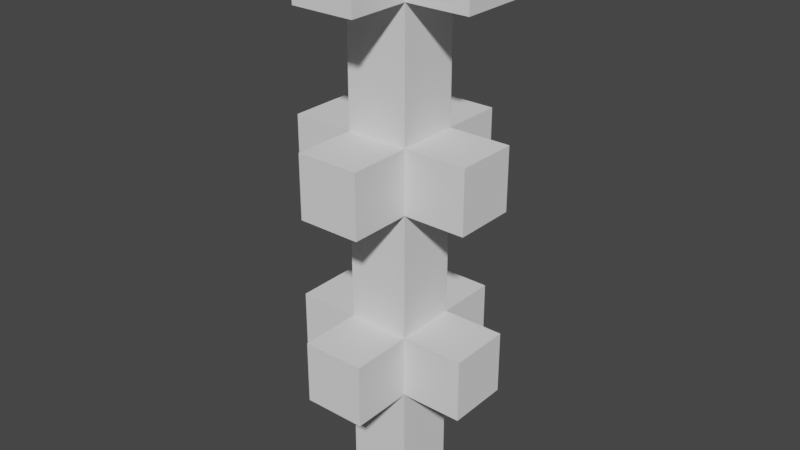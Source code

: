 # Source: lod3.blend  (saved by Blender 2.80.75; exported with 4.5.12 LTS)
import bpy
from mathutils import Matrix  # noqa: F401  (used for matrix-valued properties, if any)

bpy.ops.wm.read_factory_settings(use_empty=True)
scene = bpy.context.scene
scene.name = 'Scene'

# ---- collections
col_collection = bpy.data.collections.new('Collection'); scene.collection.children.link(col_collection)

# ---- world
world_world = bpy.data.worlds.new('World'); scene.world = world_world
world_world.use_nodes = True; world_world.node_tree.nodes.clear()
_N = world_world.node_tree.nodes; _L = world_world.node_tree.links
n0 = _N.new('ShaderNodeOutputWorld'); n0.name = 'World Output'; n0.location = (300, 300)
n1 = _N.new('ShaderNodeBackground'); n1.name = 'Background'; n1.location = (10, 300)
n1.inputs[0].default_value = (0.05088, 0.05088, 0.05088, 1.0)
_L.new(n1.outputs[0], n0.inputs[0])
n0.is_active_output = True
world_world.color = (0.05088, 0.05088, 0.05088)
world_world.use_sun_shadow = False
world_world.sun_shadow_jitter_overblur = 0.0

# ---- meshes
me_cube_001 = bpy.data.meshes.new('Cube.001')
me_cube_001.from_pydata([(-1.0, -1.0, 0.0), (-1.0, -1.0, 2.0), (-1.0, 1.0, 0.0), (-1.0, 1.0, 2.0), (1.0, -1.0, 0.0), (1.0, -1.0, 2.0), (1.0, 1.0, 0.0), (1.0, 1.0, 2.0), (-1.0, -1.0, 4.0), (-1.0, 1.0, 4.0), (1.0, -1.0, 4.0), (1.0, 1.0, 4.0), (-1.0, -1.0, 6.0), (-1.0, 1.0, 6.0), (1.0, -1.0, 6.0), (1.0, 1.0, 6.0), (-3.0, -1.0, 4.0), (-3.0, 1.0, 4.0), (3.0, 1.0, 4.0), (3.0, -1.0, 4.0), (-3.0, -1.0, 6.0), (-3.0, 1.0, 6.0), (3.0, 1.0, 6.0), (3.0, -1.0, 6.0), (-1.0, 3.0, 4.0), (1.0, 3.0, 4.0), (1.0, -3.0, 4.0), (-1.0, -3.0, 4.0), (-1.0, 3.0, 6.0), (1.0, 3.0, 6.0), (1.0, -3.0, 6.0), (-1.0, -3.0, 6.0), (-1.0, -1.0, 8.0), (-1.0, 1.0, 8.0), (1.0, 1.0, 8.0), (1.0, -1.0, 8.0), (-1.0, -1.0, 10.0), (-1.0, 1.0, 10.0), (1.0, 1.0, 10.0), (1.0, -1.0, 10.0), (-1.0, -1.0, 12.0), (-1.0, 1.0, 12.0), (1.0, 1.0, 12.0), (1.0, -1.0, 12.0), (-3.0, -1.0, 10.0), (-3.0, 1.0, 10.0), (3.0, 1.0, 10.0), (3.0, -1.0, 10.0), (-3.0, -1.0, 12.0), (-3.0, 1.0, 12.0), (3.0, 1.0, 12.0), (3.0, -1.0, 12.0), (-1.0, 3.0, 10.0), (1.0, 3.0, 10.0), (1.0, -3.0, 10.0), (-1.0, -3.0, 10.0), (-1.0, 3.0, 12.0), (1.0, 3.0, 12.0), (1.0, -3.0, 12.0), (-1.0, -3.0, 12.0), (-1.0, -1.0, 14.0), (-1.0, 1.0, 14.0), (1.0, 1.0, 14.0), (1.0, -1.0, 14.0), (-1.0, -1.0, 16.0), (-1.0, 1.0, 16.0), (1.0, 1.0, 16.0), (1.0, -1.0, 16.0), (-1.0, -1.0, 18.0), (-1.0, 1.0, 18.0), (1.0, 1.0, 18.0), (1.0, -1.0, 18.0), (-1.0, 3.0, 16.0), (1.0, 3.0, 16.0), (1.0, -3.0, 16.0), (-1.0, -3.0, 16.0), (-1.0, 3.0, 18.0), (1.0, 3.0, 18.0), (1.0, -3.0, 18.0), (-1.0, -3.0, 18.0), (-3.0, -1.0, 16.0), (-3.0, 1.0, 16.0), (3.0, 1.0, 16.0), (3.0, -1.0, 16.0), (-3.0, -1.0, 18.0), (-3.0, 1.0, 18.0), (3.0, 1.0, 18.0), (3.0, -1.0, 18.0)], [], [(0, 1, 3, 2), (2, 3, 7, 6), (6, 7, 5, 4), (4, 5, 1, 0), (2, 6, 4, 0), (5, 7, 11, 10), (11, 15, 22, 18), (3, 1, 8, 9), (1, 5, 10, 8), (7, 3, 9, 11), (14, 15, 34, 35), (8, 12, 20, 16), (8, 10, 26, 27), (12, 8, 27, 31), (19, 18, 22, 23), (17, 16, 20, 21), (15, 14, 23, 22), (12, 13, 21, 20), (13, 9, 17, 21), (14, 10, 19, 23), (10, 11, 18, 19), (9, 8, 16, 17), (27, 26, 30, 31), (25, 24, 28, 29), (15, 11, 25, 29), (11, 9, 24, 25), (9, 13, 28, 24), (10, 14, 30, 26), (14, 12, 31, 30), (13, 15, 29, 28), (35, 34, 38, 39), (13, 12, 32, 33), (12, 14, 35, 32), (15, 13, 33, 34), (43, 39, 47, 51), (33, 32, 36, 37), (32, 35, 39, 36), (34, 33, 37, 38), (40, 43, 63, 60), (41, 42, 57, 56), (43, 40, 59, 58), (37, 36, 44, 45), (45, 44, 48, 49), (47, 46, 50, 51), (36, 40, 48, 44), (42, 43, 51, 50), (40, 41, 49, 48), (38, 42, 50, 46), (41, 37, 45, 49), (39, 38, 46, 47), (55, 54, 58, 59), (53, 52, 56, 57), (39, 43, 58, 54), (36, 39, 54, 55), (40, 36, 55, 59), (38, 37, 52, 53), (42, 38, 53, 57), (37, 41, 56, 52), (63, 62, 66, 67), (42, 41, 61, 62), (43, 42, 62, 63), (41, 40, 60, 61), (64, 67, 74, 75), (61, 60, 64, 65), (60, 63, 67, 64), (62, 61, 65, 66), (70, 69, 68, 71), (65, 69, 76, 72), (71, 67, 83, 87), (69, 65, 81, 85), (75, 74, 78, 79), (73, 72, 76, 77), (67, 71, 78, 74), (66, 65, 72, 73), (70, 66, 73, 77), (68, 64, 75, 79), (71, 68, 79, 78), (69, 70, 77, 76), (83, 82, 86, 87), (81, 80, 84, 85), (70, 71, 87, 86), (68, 69, 85, 84), (66, 70, 86, 82), (64, 68, 84, 80), (67, 66, 82, 83), (65, 64, 80, 81)])
_uv = me_cube_001.uv_layers.new(name='UVMap')
_uv.uv.foreach_set('vector', [0.375, 0.0, 0.625, 0.0, 0.625, 0.25, 0.375, 0.25, 0.375, 0.25, 0.625, 0.25, 0.625, 0.5, 0.375, 0.5, 0.375, 0.5, 0.625, 0.5, 0.625, 0.75, 0.375, 0.75, 0.375, 0.75, 0.625, 0.75, 0.625, 1.0, 0.375, 1.0, 0.125, 0.5, 0.375, 0.5, 0.375, 0.75, 0.125, 0.75, 0.625, 0.75, 0.625, 0.5, 0.625, 0.5, 0.625, 0.75, 0.625, 0.5, 0.625, 0.5, 0.625, 0.5, 0.625, 0.5, 0.625, 0.25, 0.625, 0.0, 0.625, 0.0, 0.625, 0.25, 0.625, 1.0, 0.625, 0.75, 0.625, 0.75, 0.625, 1.0, 0.625, 0.5, 0.625, 0.25, 0.625, 0.25, 0.625, 0.5, 0.625, 0.75, 0.625, 0.5, 0.625, 0.5, 0.625, 0.75, 0.625, 1.0, 0.625, 1.0, 0.625, 1.0, 0.625, 1.0, 0.625, 1.0, 0.625, 0.75, 0.625, 0.75, 0.625, 1.0, 0.625, 1.0, 0.625, 1.0, 0.625, 1.0, 0.625, 1.0, 0.625, 0.75, 0.625, 0.5, 0.625, 0.5, 0.625, 0.75, 0.625, 0.25, 0.625, 0.0, 0.625, 0.0, 0.625, 0.25, 0.625, 0.5, 0.625, 0.75, 0.625, 0.75, 0.625, 0.5, 0.875, 0.75, 0.875, 0.5, 0.875, 0.5, 0.875, 0.75, 0.625, 0.25, 0.625, 0.25, 0.625, 0.25, 0.625, 0.25, 0.625, 0.75, 0.625, 0.75, 0.625, 0.75, 0.625, 0.75, 0.625, 0.75, 0.625, 0.5, 0.625, 0.5, 0.625, 0.75, 0.625, 0.25, 0.625, 0.0, 0.625, 0.0, 0.625, 0.25, 0.625, 1.0, 0.625, 0.75, 0.625, 0.75, 0.625, 1.0, 0.625, 0.5, 0.625, 0.25, 0.625, 0.25, 0.625, 0.5, 0.625, 0.5, 0.625, 0.5, 0.625, 0.5, 0.625, 0.5, 0.625, 0.5, 0.625, 0.25, 0.625, 0.25, 0.625, 0.5, 0.625, 0.25, 0.625, 0.25, 0.625, 0.25, 0.625, 0.25, 0.625, 0.75, 0.625, 0.75, 0.625, 0.75, 0.625, 0.75, 0.625, 0.75, 0.875, 0.75, 0.875, 0.75, 0.625, 0.75, 0.875, 0.5, 0.625, 0.5, 0.625, 0.5, 0.875, 0.5, 0.625, 0.75, 0.625, 0.5, 0.625, 0.5, 0.625, 0.75, 0.875, 0.5, 0.875, 0.75, 0.875, 0.75, 0.875, 0.5, 0.875, 0.75, 0.625, 0.75, 0.625, 0.75, 0.875, 0.75, 0.625, 0.5, 0.875, 0.5, 0.875, 0.5, 0.625, 0.5, 0.625, 0.75, 0.625, 0.75, 0.625, 0.75, 0.625, 0.75, 0.875, 0.5, 0.875, 0.75, 0.875, 0.75, 0.875, 0.5, 0.875, 0.75, 0.625, 0.75, 0.625, 0.75, 0.875, 0.75, 0.625, 0.5, 0.875, 0.5, 0.875, 0.5, 0.625, 0.5, 0.875, 0.75, 0.625, 0.75, 0.625, 0.75, 0.875, 0.75, 0.875, 0.5, 0.625, 0.5, 0.625, 0.5, 0.875, 0.5, 0.625, 0.75, 0.875, 0.75, 0.875, 0.75, 0.625, 0.75, 0.875, 0.5, 0.875, 0.75, 0.875, 0.75, 0.875, 0.5, 0.875, 0.5, 0.875, 0.75, 0.875, 0.75, 0.875, 0.5, 0.625, 0.75, 0.625, 0.5, 0.625, 0.5, 0.625, 0.75, 0.875, 0.75, 0.875, 0.75, 0.875, 0.75, 0.875, 0.75, 0.625, 0.5, 0.625, 0.75, 0.625, 0.75, 0.625, 0.5, 0.875, 0.75, 0.875, 0.5, 0.875, 0.5, 0.875, 0.75, 0.625, 0.5, 0.625, 0.5, 0.625, 0.5, 0.625, 0.5, 0.875, 0.5, 0.875, 0.5, 0.875, 0.5, 0.875, 0.5, 0.625, 0.75, 0.625, 0.5, 0.625, 0.5, 0.625, 0.75, 0.875, 0.75, 0.625, 0.75, 0.625, 0.75, 0.875, 0.75, 0.625, 0.5, 0.875, 0.5, 0.875, 0.5, 0.625, 0.5, 0.625, 0.75, 0.625, 0.75, 0.625, 0.75, 0.625, 0.75, 0.875, 0.75, 0.625, 0.75, 0.625, 0.75, 0.875, 0.75, 0.875, 0.75, 0.875, 0.75, 0.875, 0.75, 0.875, 0.75, 0.625, 0.5, 0.875, 0.5, 0.875, 0.5, 0.625, 0.5, 0.625, 0.5, 0.625, 0.5, 0.625, 0.5, 0.625, 0.5, 0.875, 0.5, 0.875, 0.5, 0.875, 0.5, 0.875, 0.5, 0.625, 0.75, 0.625, 0.5, 0.625, 0.5, 0.625, 0.75, 0.625, 0.5, 0.875, 0.5, 0.875, 0.5, 0.625, 0.5, 0.625, 0.75, 0.625, 0.5, 0.625, 0.5, 0.625, 0.75, 0.875, 0.5, 0.875, 0.75, 0.875, 0.75, 0.875, 0.5, 0.875, 0.75, 0.625, 0.75, 0.625, 0.75, 0.875, 0.75, 0.875, 0.5, 0.875, 0.75, 0.875, 0.75, 0.875, 0.5, 0.875, 0.75, 0.625, 0.75, 0.625, 0.75, 0.875, 0.75, 0.625, 0.5, 0.875, 0.5, 0.875, 0.5, 0.625, 0.5, 0.625, 0.5, 0.875, 0.5, 0.875, 0.75, 0.625, 0.75, 0.875, 0.5, 0.875, 0.5, 0.875, 0.5, 0.875, 0.5, 0.625, 0.75, 0.625, 0.75, 0.625, 0.75, 0.625, 0.75, 0.875, 0.5, 0.875, 0.5, 0.875, 0.5, 0.875, 0.5, 0.875, 0.75, 0.625, 0.75, 0.625, 0.75, 0.875, 0.75, 0.625, 0.5, 0.875, 0.5, 0.875, 0.5, 0.625, 0.5, 0.625, 0.75, 0.625, 0.75, 0.625, 0.75, 0.625, 0.75, 0.625, 0.5, 0.875, 0.5, 0.875, 0.5, 0.625, 0.5, 0.625, 0.5, 0.625, 0.5, 0.625, 0.5, 0.625, 0.5, 0.875, 0.75, 0.875, 0.75, 0.875, 0.75, 0.875, 0.75, 0.625, 0.75, 0.875, 0.75, 0.875, 0.75, 0.625, 0.75, 0.875, 0.5, 0.625, 0.5, 0.625, 0.5, 0.875, 0.5, 0.625, 0.75, 0.625, 0.5, 0.625, 0.5, 0.625, 0.75, 0.875, 0.5, 0.875, 0.75, 0.875, 0.75, 0.875, 0.5, 0.625, 0.5, 0.625, 0.75, 0.625, 0.75, 0.625, 0.5, 0.875, 0.75, 0.875, 0.5, 0.875, 0.5, 0.875, 0.75, 0.625, 0.5, 0.625, 0.5, 0.625, 0.5, 0.625, 0.5, 0.875, 0.75, 0.875, 0.75, 0.875, 0.75, 0.875, 0.75, 0.625, 0.75, 0.625, 0.5, 0.625, 0.5, 0.625, 0.75, 0.875, 0.5, 0.875, 0.75, 0.875, 0.75, 0.875, 0.5])
me_cube_001.use_remesh_preserve_volume = False
me_cube_001.use_remesh_preserve_attributes = False
me_cube_001.use_mirror_vertex_groups = False
me_cube_001.update()

# ---- objects
ob_cube = bpy.data.objects.new('Cube', me_cube_001)

# ---- transforms, parenting, visibility, modifiers, constraints
ob_cube.location = (0.0, 0.0, 0.0)
ob_cube.lineart.crease_threshold = 0.0

# ---- collection membership
col_collection.objects.link(ob_cube)

# ---- scene / render settings (as saved in the file)
scene.frame_start = 1; scene.frame_end = 250; scene.frame_set(1)
scene.render.engine = 'BLENDER_EEVEE_NEXT'
scene.cycles.use_denoising = False
scene.cycles.samples = 128
scene.cycles.sampling_pattern = 'TABULATED_SOBOL'
scene.cycles.use_adaptive_sampling = False
scene.cycles.use_light_tree = False
scene.view_settings.view_transform = 'Filmic'
bpy.context.view_layer.update()

# ---- added for rendering (the .blend has no active camera and no usable light): camera, sun
cam_auto = bpy.data.cameras.new('AutoCamera')
cam_auto.lens = 50.0
cam_auto.sensor_width = 36.0
cam_auto.clip_end = 1000.0
ob_auto_camera = bpy.data.objects.new('AutoCamera', cam_auto)
scene.collection.objects.link(ob_auto_camera)
ob_auto_camera.location = (18.4117, -22.0941, 23.7294)
ob_auto_camera.rotation_euler = (1.09748, -7.21219e-08, 0.694738)
scene.camera = ob_auto_camera
light_auto_sun = bpy.data.lights.new('AutoSun', 'SUN')
light_auto_sun.energy = 3.0
light_auto_sun.angle = 0.0523599
ob_auto_sun = bpy.data.objects.new('AutoSun', light_auto_sun)
scene.collection.objects.link(ob_auto_sun)
ob_auto_sun.rotation_euler = (0.872665, 0.174533, 0.523599)
bpy.context.view_layer.update()
